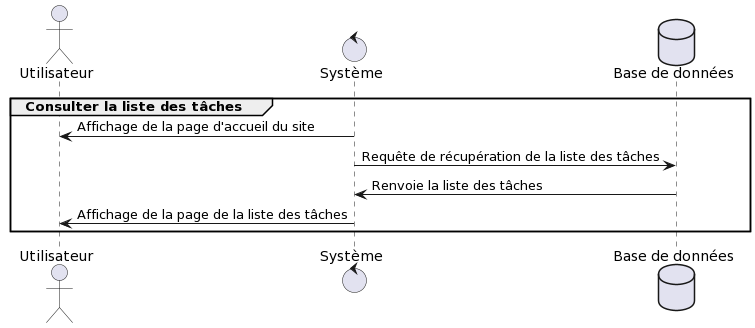

The diagram above was rendered by PlantUML. Its source (embedded in the PNG):
@startuml
actor Utilisateur
control Système
database "Base de données"

group Consulter la liste des tâches

  Système -> Utilisateur : Affichage de la page d'accueil du site
  Système -> "Base de données" : Requête de récupération de la liste des tâches
  "Base de données" -> Système : Renvoie la liste des tâches
  Système -> Utilisateur : Affichage de la page de la liste des tâches

end
@enduml